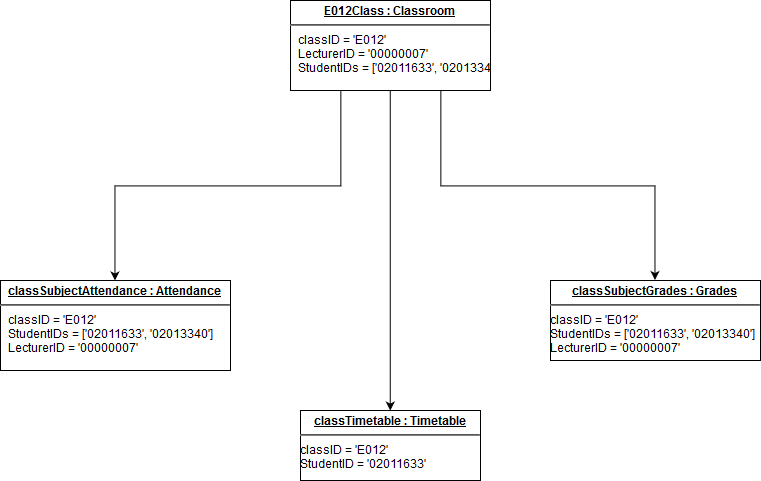

The diagram above was exported from draw.io. Its source (the exported page's mxGraphModel, read from the mxfile embedded in the PNG):
<mxGraphModel dx="1642" dy="934" grid="1" gridSize="10" guides="1" tooltips="1" connect="1" arrows="1" fold="1" page="1" pageScale="1" pageWidth="850" pageHeight="1100" background="#ffffff" math="0" shadow="0">
  <root>
    <mxCell id="0" />
    <mxCell id="1" parent="0" />
    <mxCell id="1-ef50_JgvP83CH1O-nN-2" value="&lt;p style=&quot;margin: 0px ; margin-top: 4px ; text-align: center ; text-decoration: underline&quot;&gt;&lt;b&gt;classSubjectAttendance : Attendance&lt;/b&gt;&lt;br&gt;&lt;/p&gt;&lt;hr&gt;&lt;p style=&quot;margin: 0px ; margin-left: 8px&quot;&gt;classID = 'E012'&lt;/p&gt;&lt;p style=&quot;margin: 0px ; margin-left: 8px&quot;&gt;StudentIDs = ['02011633', '02013340']&lt;/p&gt;&lt;p style=&quot;margin: 0px ; margin-left: 8px&quot;&gt;LecturerID = '00000007'&lt;br&gt;&lt;/p&gt;" style="verticalAlign=top;align=left;overflow=fill;fontSize=12;fontFamily=Helvetica;html=1;" vertex="1" parent="1">
      <mxGeometry x="60" y="530" width="230" height="90" as="geometry" />
    </mxCell>
    <mxCell id="1-ef50_JgvP83CH1O-nN-7" value="&lt;p style=&quot;margin: 0px ; margin-top: 4px ; text-align: center ; text-decoration: underline&quot;&gt;&lt;b&gt;classSubjectGrades : Grades &lt;/b&gt;&lt;br&gt;&lt;/p&gt;&lt;hr&gt;&lt;div&gt;classID = 'E012'&lt;/div&gt;&lt;div&gt;StudentIDs = ['02011633', '02013340']&lt;br&gt;&lt;/div&gt;&lt;div&gt;LecturerID = '00000007'&lt;/div&gt;&lt;p style=&quot;margin: 0px ; margin-left: 8px&quot;&gt;&lt;br&gt;&lt;/p&gt;" style="verticalAlign=top;align=left;overflow=fill;fontSize=12;fontFamily=Helvetica;html=1;" vertex="1" parent="1">
      <mxGeometry x="610" y="530" width="210" height="80" as="geometry" />
    </mxCell>
    <mxCell id="1-ef50_JgvP83CH1O-nN-14" style="edgeStyle=orthogonalEdgeStyle;rounded=0;orthogonalLoop=1;jettySize=auto;html=1;exitX=0.25;exitY=1;exitDx=0;exitDy=0;" edge="1" parent="1" source="1-ef50_JgvP83CH1O-nN-8" target="1-ef50_JgvP83CH1O-nN-2">
      <mxGeometry relative="1" as="geometry" />
    </mxCell>
    <mxCell id="1-ef50_JgvP83CH1O-nN-15" style="edgeStyle=orthogonalEdgeStyle;rounded=0;orthogonalLoop=1;jettySize=auto;html=1;exitX=0.5;exitY=1;exitDx=0;exitDy=0;entryX=0.5;entryY=0;entryDx=0;entryDy=0;" edge="1" parent="1" source="1-ef50_JgvP83CH1O-nN-8" target="1-ef50_JgvP83CH1O-nN-11">
      <mxGeometry relative="1" as="geometry" />
    </mxCell>
    <mxCell id="1-ef50_JgvP83CH1O-nN-16" style="edgeStyle=orthogonalEdgeStyle;rounded=0;orthogonalLoop=1;jettySize=auto;html=1;exitX=0.75;exitY=1;exitDx=0;exitDy=0;entryX=0.5;entryY=0;entryDx=0;entryDy=0;" edge="1" parent="1" source="1-ef50_JgvP83CH1O-nN-8" target="1-ef50_JgvP83CH1O-nN-7">
      <mxGeometry relative="1" as="geometry" />
    </mxCell>
    <mxCell id="1-ef50_JgvP83CH1O-nN-8" value="&lt;p style=&quot;margin: 0px ; margin-top: 4px ; text-align: center ; text-decoration: underline&quot;&gt;&lt;b&gt;E012Class : Classroom&lt;/b&gt;&lt;br&gt;&lt;/p&gt;&lt;hr&gt;&lt;p style=&quot;margin: 0px ; margin-left: 8px&quot;&gt;classID = 'E012'&lt;/p&gt;&lt;p style=&quot;margin: 0px ; margin-left: 8px&quot;&gt;LecturerID = '00000007'&lt;/p&gt;&lt;p style=&quot;margin: 0px ; margin-left: 8px&quot;&gt;StudentIDs = ['02011633', '02013340']&lt;br&gt;&lt;/p&gt;" style="verticalAlign=top;align=left;overflow=fill;fontSize=12;fontFamily=Helvetica;html=1;" vertex="1" parent="1">
      <mxGeometry x="350" y="250" width="200" height="90" as="geometry" />
    </mxCell>
    <mxCell id="1-ef50_JgvP83CH1O-nN-11" value="&lt;p style=&quot;margin: 0px ; margin-top: 4px ; text-align: center ; text-decoration: underline&quot;&gt;&lt;b&gt;classTimetable : Timetable&lt;/b&gt;&lt;br&gt;&lt;/p&gt;&lt;hr&gt;&lt;div&gt;classID = 'E012'&lt;br&gt;&lt;/div&gt;StudentID = '02011633'&lt;br&gt;&lt;p style=&quot;margin: 0px ; margin-left: 8px&quot;&gt;&lt;br&gt;&lt;/p&gt;" style="verticalAlign=top;align=left;overflow=fill;fontSize=12;fontFamily=Helvetica;html=1;" vertex="1" parent="1">
      <mxGeometry x="360" y="660" width="180" height="70" as="geometry" />
    </mxCell>
  </root>
</mxGraphModel>